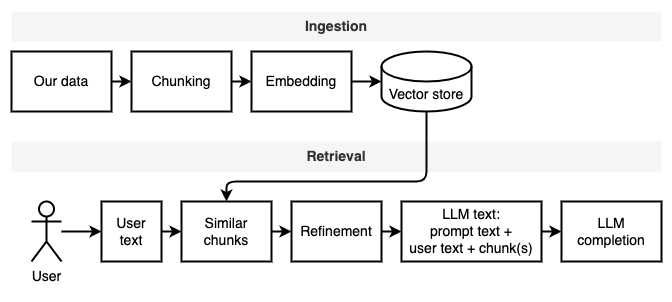

The diagram above was exported from draw.io. Its source (the exported page's mxGraphModel, read from the mxfile embedded in the PNG):
<mxGraphModel dx="1675" dy="953" grid="1" gridSize="10" guides="1" tooltips="1" connect="1" arrows="1" fold="1" page="1" pageScale="1" pageWidth="850" pageHeight="1100" math="0" shadow="0">
  <root>
    <mxCell id="0" />
    <mxCell id="1" parent="0" />
    <mxCell id="24" value="" style="rounded=0;whiteSpace=wrap;html=1;fontSize=14;strokeColor=none;strokeWidth=2;" vertex="1" parent="1">
      <mxGeometry x="30" y="20" width="670" height="300" as="geometry" />
    </mxCell>
    <mxCell id="15" value="" style="edgeStyle=none;html=1;fontSize=14;strokeWidth=2;" edge="1" parent="1" source="2" target="3">
      <mxGeometry relative="1" as="geometry" />
    </mxCell>
    <mxCell id="2" value="Our data" style="rounded=0;whiteSpace=wrap;html=1;fontSize=14;strokeWidth=2;" vertex="1" parent="1">
      <mxGeometry x="40" y="70" width="100" height="60" as="geometry" />
    </mxCell>
    <mxCell id="16" value="" style="edgeStyle=none;html=1;fontSize=14;strokeWidth=2;" edge="1" parent="1" source="3" target="4">
      <mxGeometry relative="1" as="geometry" />
    </mxCell>
    <mxCell id="3" value="Chunking" style="rounded=0;whiteSpace=wrap;html=1;fontSize=14;strokeWidth=2;" vertex="1" parent="1">
      <mxGeometry x="160" y="70" width="100" height="60" as="geometry" />
    </mxCell>
    <mxCell id="17" value="" style="edgeStyle=none;html=1;fontSize=14;strokeWidth=2;" edge="1" parent="1" source="4" target="6">
      <mxGeometry relative="1" as="geometry" />
    </mxCell>
    <mxCell id="4" value="Embedding" style="rounded=0;whiteSpace=wrap;html=1;fontSize=14;strokeWidth=2;" vertex="1" parent="1">
      <mxGeometry x="280" y="70" width="100" height="60" as="geometry" />
    </mxCell>
    <mxCell id="6" value="Vector store" style="shape=cylinder3;whiteSpace=wrap;html=1;boundedLbl=1;backgroundOutline=1;size=15;fontSize=14;strokeWidth=2;" vertex="1" parent="1">
      <mxGeometry x="410" y="70" width="90" height="60" as="geometry" />
    </mxCell>
    <mxCell id="7" value="Ingestion" style="text;html=1;strokeColor=none;fillColor=#f5f5f5;align=center;verticalAlign=middle;whiteSpace=wrap;rounded=0;fontSize=14;fontColor=#333333;fontStyle=1;strokeWidth=2;" vertex="1" parent="1">
      <mxGeometry x="40" y="30" width="650" height="30" as="geometry" />
    </mxCell>
    <mxCell id="8" value="Retrieval" style="text;html=1;strokeColor=none;fillColor=#f5f5f5;align=center;verticalAlign=middle;whiteSpace=wrap;rounded=0;fontSize=14;fontColor=#333333;fontStyle=1;strokeWidth=2;" vertex="1" parent="1">
      <mxGeometry x="40" y="160" width="650" height="30" as="geometry" />
    </mxCell>
    <mxCell id="18" value="" style="edgeStyle=none;html=1;fontSize=14;strokeWidth=2;" edge="1" parent="1" source="9" target="10">
      <mxGeometry relative="1" as="geometry" />
    </mxCell>
    <mxCell id="9" value="User" style="shape=umlActor;verticalLabelPosition=bottom;verticalAlign=top;html=1;outlineConnect=0;fontSize=14;strokeWidth=2;" vertex="1" parent="1">
      <mxGeometry x="60" y="220" width="30" height="60" as="geometry" />
    </mxCell>
    <mxCell id="19" value="" style="edgeStyle=none;html=1;fontSize=14;strokeWidth=2;" edge="1" parent="1" source="10" target="11">
      <mxGeometry relative="1" as="geometry" />
    </mxCell>
    <mxCell id="10" value="User&lt;br&gt;text" style="rounded=0;whiteSpace=wrap;html=1;fontSize=14;strokeWidth=2;" vertex="1" parent="1">
      <mxGeometry x="130" y="220" width="60" height="60" as="geometry" />
    </mxCell>
    <mxCell id="20" value="" style="edgeStyle=none;html=1;fontSize=14;strokeWidth=2;" edge="1" parent="1" source="11" target="12">
      <mxGeometry relative="1" as="geometry" />
    </mxCell>
    <mxCell id="11" value="Similar chunks" style="rounded=0;whiteSpace=wrap;html=1;fontSize=14;strokeWidth=2;" vertex="1" parent="1">
      <mxGeometry x="210" y="220" width="90" height="60" as="geometry" />
    </mxCell>
    <mxCell id="21" value="" style="edgeStyle=none;html=1;fontSize=14;strokeWidth=2;" edge="1" parent="1" source="12" target="13">
      <mxGeometry relative="1" as="geometry" />
    </mxCell>
    <mxCell id="12" value="Refinement" style="rounded=0;whiteSpace=wrap;html=1;fontSize=14;strokeWidth=2;" vertex="1" parent="1">
      <mxGeometry x="320" y="220" width="90" height="60" as="geometry" />
    </mxCell>
    <mxCell id="22" value="" style="edgeStyle=none;html=1;fontSize=14;strokeWidth=2;" edge="1" parent="1" source="13" target="14">
      <mxGeometry relative="1" as="geometry" />
    </mxCell>
    <mxCell id="13" value="LLM text:&lt;br&gt;prompt text +&lt;br&gt;user text + chunk(s)" style="rounded=0;whiteSpace=wrap;html=1;fontSize=14;strokeWidth=2;" vertex="1" parent="1">
      <mxGeometry x="430" y="220" width="140" height="60" as="geometry" />
    </mxCell>
    <mxCell id="14" value="LLM completion" style="rounded=0;whiteSpace=wrap;html=1;fontSize=14;strokeWidth=2;" vertex="1" parent="1">
      <mxGeometry x="590" y="220" width="100" height="60" as="geometry" />
    </mxCell>
    <mxCell id="23" value="" style="endArrow=classic;html=1;fontSize=14;exitX=0.5;exitY=1;exitDx=0;exitDy=0;exitPerimeter=0;entryX=0.5;entryY=0;entryDx=0;entryDy=0;strokeWidth=2;" edge="1" parent="1" source="6" target="11">
      <mxGeometry width="50" height="50" relative="1" as="geometry">
        <mxPoint x="400" y="480" as="sourcePoint" />
        <mxPoint x="450" y="430" as="targetPoint" />
        <Array as="points">
          <mxPoint x="455" y="200" />
          <mxPoint x="255" y="200" />
        </Array>
      </mxGeometry>
    </mxCell>
  </root>
</mxGraphModel>